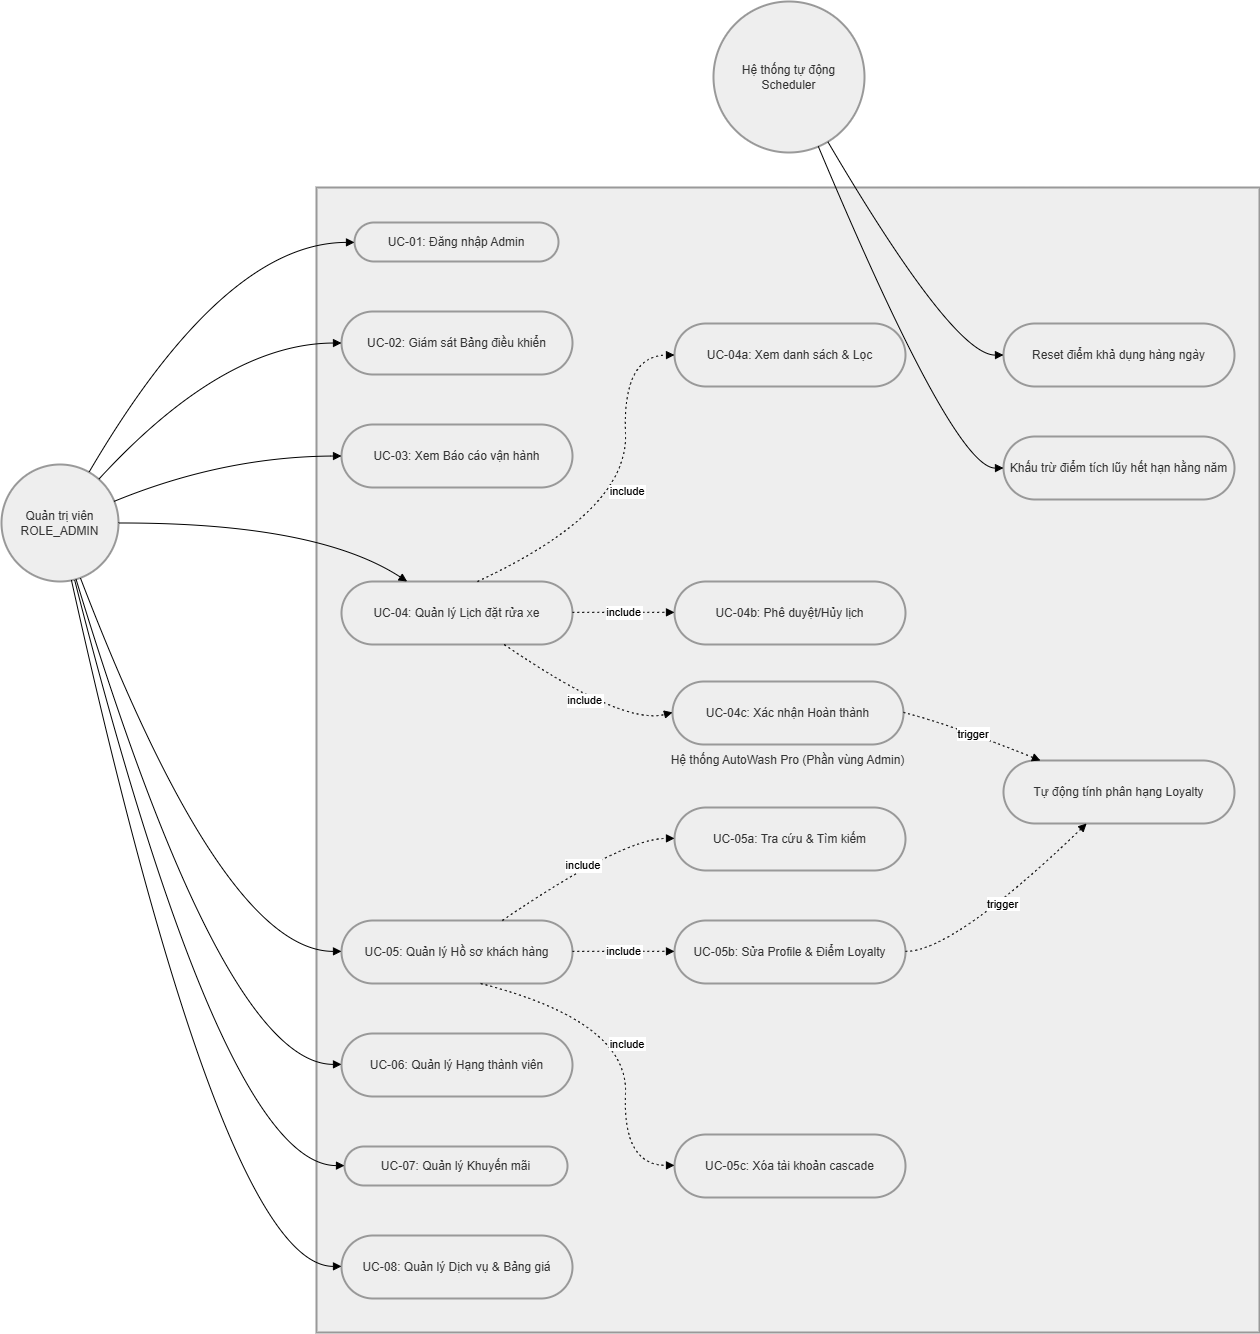

The diagram above was exported from draw.io. Its source (the exported page's mxGraphModel, read from the mxfile embedded in the PNG):
<mxGraphModel dx="1290" dy="860" grid="1" gridSize="10" guides="1" tooltips="1" connect="1" arrows="1" fold="1" page="1" pageScale="1" pageWidth="850" pageHeight="1100" math="0" shadow="0">
  <root>
    <mxCell id="0" />
    <mxCell id="1" parent="0" />
    <mxCell id="f2GzAYZ4LwHzxtJhHRvB-1" parent="1" style="whiteSpace=wrap;strokeWidth=2;fillColor=light-dark(#eeeeee,#1f2020);strokeColor=light-dark(#999999,#cccccc);fontColor=light-dark(#333333,#cccccc);" value="Hệ thống AutoWash Pro (Phần vùng Admin)" vertex="1">
      <mxGeometry height="1145" width="943" x="348" y="206" as="geometry" />
    </mxCell>
    <mxCell id="f2GzAYZ4LwHzxtJhHRvB-2" parent="1" style="ellipse;aspect=fixed;strokeWidth=2;whiteSpace=wrap;fillColor=light-dark(#eeeeee,#1f2020);strokeColor=light-dark(#999999,#cccccc);fontColor=light-dark(#333333,#cccccc);" value="Quản trị viên&#10;ROLE_ADMIN" vertex="1">
      <mxGeometry height="117" width="117" x="33" y="483" as="geometry" />
    </mxCell>
    <mxCell id="f2GzAYZ4LwHzxtJhHRvB-3" parent="1" style="ellipse;aspect=fixed;strokeWidth=2;whiteSpace=wrap;fillColor=light-dark(#eeeeee,#1f2020);strokeColor=light-dark(#999999,#cccccc);fontColor=light-dark(#333333,#cccccc);" value="Hệ thống tự động&#10;Scheduler" vertex="1">
      <mxGeometry height="151" width="151" x="745" y="20" as="geometry" />
    </mxCell>
    <mxCell id="f2GzAYZ4LwHzxtJhHRvB-5" parent="1" style="rounded=1;whiteSpace=wrap;arcSize=50;strokeWidth=2;fillColor=light-dark(#eeeeee,#1f2020);strokeColor=light-dark(#999999,#cccccc);fontColor=light-dark(#333333,#cccccc);" value="UC-01: Đăng nhập Admin" vertex="1">
      <mxGeometry height="39" width="204" x="386" y="241" as="geometry" />
    </mxCell>
    <mxCell id="f2GzAYZ4LwHzxtJhHRvB-6" parent="1" style="rounded=1;whiteSpace=wrap;arcSize=50;strokeWidth=2;fillColor=light-dark(#eeeeee,#1f2020);strokeColor=light-dark(#999999,#cccccc);fontColor=light-dark(#333333,#cccccc);" value="UC-02: Giám sát Bảng điều khiển" vertex="1">
      <mxGeometry height="63" width="231" x="373" y="330" as="geometry" />
    </mxCell>
    <mxCell id="f2GzAYZ4LwHzxtJhHRvB-7" parent="1" style="rounded=1;whiteSpace=wrap;arcSize=50;strokeWidth=2;fillColor=light-dark(#eeeeee,#1f2020);strokeColor=light-dark(#999999,#cccccc);fontColor=light-dark(#333333,#cccccc);" value="UC-03: Xem Báo cáo vận hành" vertex="1">
      <mxGeometry height="63" width="231" x="373" y="443" as="geometry" />
    </mxCell>
    <mxCell id="f2GzAYZ4LwHzxtJhHRvB-8" parent="1" style="rounded=1;whiteSpace=wrap;arcSize=50;strokeWidth=2;fillColor=light-dark(#eeeeee,#1f2020);strokeColor=light-dark(#999999,#cccccc);fontColor=light-dark(#333333,#cccccc);" value="UC-04: Quản lý Lịch đặt rửa xe" vertex="1">
      <mxGeometry height="63" width="231" x="373" y="600" as="geometry" />
    </mxCell>
    <mxCell id="f2GzAYZ4LwHzxtJhHRvB-9" parent="1" style="rounded=1;whiteSpace=wrap;arcSize=50;strokeWidth=2;fillColor=light-dark(#eeeeee,#1f2020);strokeColor=light-dark(#999999,#cccccc);fontColor=light-dark(#333333,#cccccc);" value="UC-04a: Xem danh sách &amp; Lọc" vertex="1">
      <mxGeometry height="63" width="231" x="706" y="342" as="geometry" />
    </mxCell>
    <mxCell id="f2GzAYZ4LwHzxtJhHRvB-10" parent="1" style="rounded=1;whiteSpace=wrap;arcSize=50;strokeWidth=2;fillColor=light-dark(#eeeeee,#1f2020);strokeColor=light-dark(#999999,#cccccc);fontColor=light-dark(#333333,#cccccc);" value="UC-04b: Phê duyệt/Hủy lịch" vertex="1">
      <mxGeometry height="63" width="231" x="706" y="600" as="geometry" />
    </mxCell>
    <mxCell id="f2GzAYZ4LwHzxtJhHRvB-11" parent="1" style="rounded=1;whiteSpace=wrap;arcSize=50;strokeWidth=2;fillColor=light-dark(#eeeeee,#1f2020);strokeColor=light-dark(#999999,#cccccc);fontColor=light-dark(#333333,#cccccc);" value="UC-04c: Xác nhận Hoàn thành" vertex="1">
      <mxGeometry height="63" width="231" x="704" y="700" as="geometry" />
    </mxCell>
    <mxCell id="f2GzAYZ4LwHzxtJhHRvB-12" parent="1" style="rounded=1;whiteSpace=wrap;arcSize=50;strokeWidth=2;fillColor=light-dark(#eeeeee,#1f2020);strokeColor=light-dark(#999999,#cccccc);fontColor=light-dark(#333333,#cccccc);" value="UC-05: Quản lý Hồ sơ khách hàng" vertex="1">
      <mxGeometry height="63" width="231" x="373" y="939" as="geometry" />
    </mxCell>
    <mxCell id="f2GzAYZ4LwHzxtJhHRvB-13" parent="1" style="rounded=1;whiteSpace=wrap;arcSize=50;strokeWidth=2;fillColor=light-dark(#eeeeee,#1f2020);strokeColor=light-dark(#999999,#cccccc);fontColor=light-dark(#333333,#cccccc);" value="UC-05a: Tra cứu &amp; Tìm kiếm" vertex="1">
      <mxGeometry height="63" width="231" x="706" y="826" as="geometry" />
    </mxCell>
    <mxCell id="f2GzAYZ4LwHzxtJhHRvB-14" parent="1" style="rounded=1;whiteSpace=wrap;arcSize=50;strokeWidth=2;fillColor=light-dark(#eeeeee,#1f2020);strokeColor=light-dark(#999999,#cccccc);fontColor=light-dark(#333333,#cccccc);" value="UC-05b: Sửa Profile &amp; Điểm Loyalty" vertex="1">
      <mxGeometry height="63" width="231" x="706" y="939" as="geometry" />
    </mxCell>
    <mxCell id="f2GzAYZ4LwHzxtJhHRvB-15" parent="1" style="rounded=1;whiteSpace=wrap;arcSize=50;strokeWidth=2;fillColor=light-dark(#eeeeee,#1f2020);strokeColor=light-dark(#999999,#cccccc);fontColor=light-dark(#333333,#cccccc);" value="UC-05c: Xóa tài khoản cascade" vertex="1">
      <mxGeometry height="63" width="231" x="706" y="1153" as="geometry" />
    </mxCell>
    <mxCell id="f2GzAYZ4LwHzxtJhHRvB-16" parent="1" style="rounded=1;whiteSpace=wrap;arcSize=50;strokeWidth=2;fillColor=light-dark(#eeeeee,#1f2020);strokeColor=light-dark(#999999,#cccccc);fontColor=light-dark(#333333,#cccccc);" value="UC-06: Quản lý Hạng thành viên" vertex="1">
      <mxGeometry height="63" width="231" x="373" y="1052" as="geometry" />
    </mxCell>
    <mxCell id="f2GzAYZ4LwHzxtJhHRvB-17" parent="1" style="rounded=1;whiteSpace=wrap;arcSize=50;strokeWidth=2;fillColor=light-dark(#eeeeee,#1f2020);strokeColor=light-dark(#999999,#cccccc);fontColor=light-dark(#333333,#cccccc);" value="UC-07: Quản lý Khuyến mãi" vertex="1">
      <mxGeometry height="39" width="223" x="376" y="1165" as="geometry" />
    </mxCell>
    <mxCell id="f2GzAYZ4LwHzxtJhHRvB-18" parent="1" style="rounded=1;whiteSpace=wrap;arcSize=50;strokeWidth=2;fillColor=light-dark(#eeeeee,#1f2020);strokeColor=light-dark(#999999,#cccccc);fontColor=light-dark(#333333,#cccccc);" value="UC-08: Quản lý Dịch vụ &amp; Bảng giá" vertex="1">
      <mxGeometry height="63" width="231" x="373" y="1254" as="geometry" />
    </mxCell>
    <mxCell id="f2GzAYZ4LwHzxtJhHRvB-19" parent="1" style="rounded=1;whiteSpace=wrap;arcSize=50;strokeWidth=2;fillColor=light-dark(#eeeeee,#1f2020);strokeColor=light-dark(#999999,#cccccc);fontColor=light-dark(#333333,#cccccc);" value="Reset điểm khả dụng hàng ngày" vertex="1">
      <mxGeometry height="63" width="231" x="1035" y="342" as="geometry" />
    </mxCell>
    <mxCell id="f2GzAYZ4LwHzxtJhHRvB-20" parent="1" style="rounded=1;whiteSpace=wrap;arcSize=50;strokeWidth=2;fillColor=light-dark(#eeeeee,#1f2020);strokeColor=light-dark(#999999,#cccccc);fontColor=light-dark(#333333,#cccccc);" value="Khấu trừ điểm tích lũy hết hạn hằng năm" vertex="1">
      <mxGeometry height="63" width="231" x="1035" y="455" as="geometry" />
    </mxCell>
    <mxCell id="f2GzAYZ4LwHzxtJhHRvB-21" parent="1" style="rounded=1;whiteSpace=wrap;arcSize=50;strokeWidth=2;fillColor=light-dark(#eeeeee,#1f2020);strokeColor=light-dark(#999999,#cccccc);fontColor=light-dark(#333333,#cccccc);" value="Tự động tính phân hạng Loyalty" vertex="1">
      <mxGeometry height="63" width="231" x="1035" y="779" as="geometry" />
    </mxCell>
    <mxCell id="f2GzAYZ4LwHzxtJhHRvB-22" edge="1" parent="1" source="f2GzAYZ4LwHzxtJhHRvB-8" style="curved=1;dashed=1;dashPattern=2 3;startArrow=none;endArrow=block;exitX=0.59;exitY=-0.01;entryX=0;entryY=0.5;rounded=0;" target="f2GzAYZ4LwHzxtJhHRvB-9" value="include">
      <mxGeometry relative="1" as="geometry">
        <Array as="points">
          <mxPoint x="660" y="530" />
          <mxPoint x="654" y="374" />
        </Array>
      </mxGeometry>
    </mxCell>
    <mxCell id="f2GzAYZ4LwHzxtJhHRvB-23" edge="1" parent="1" source="f2GzAYZ4LwHzxtJhHRvB-8" style="curved=1;dashed=1;dashPattern=2 3;startArrow=none;endArrow=block;exitX=1;exitY=0.49;entryX=0;entryY=0.49;rounded=0;" target="f2GzAYZ4LwHzxtJhHRvB-10" value="include">
      <mxGeometry relative="1" as="geometry">
        <Array as="points" />
      </mxGeometry>
    </mxCell>
    <mxCell id="f2GzAYZ4LwHzxtJhHRvB-24" edge="1" parent="1" source="f2GzAYZ4LwHzxtJhHRvB-8" style="curved=1;dashed=1;dashPattern=2 3;startArrow=none;endArrow=block;exitX=0.7;exitY=0.99;entryX=0;entryY=0.49;rounded=0;" target="f2GzAYZ4LwHzxtJhHRvB-11" value="include">
      <mxGeometry relative="1" as="geometry">
        <Array as="points">
          <mxPoint x="654" y="744" />
        </Array>
      </mxGeometry>
    </mxCell>
    <mxCell id="f2GzAYZ4LwHzxtJhHRvB-25" edge="1" parent="1" source="f2GzAYZ4LwHzxtJhHRvB-12" style="curved=1;dashed=1;dashPattern=2 3;startArrow=none;endArrow=block;exitX=0.7;exitY=-0.01;entryX=0;entryY=0.49;rounded=0;" target="f2GzAYZ4LwHzxtJhHRvB-13" value="include">
      <mxGeometry relative="1" as="geometry">
        <Array as="points">
          <mxPoint x="654" y="857" />
        </Array>
      </mxGeometry>
    </mxCell>
    <mxCell id="f2GzAYZ4LwHzxtJhHRvB-26" edge="1" parent="1" source="f2GzAYZ4LwHzxtJhHRvB-12" style="curved=1;dashed=1;dashPattern=2 3;startArrow=none;endArrow=block;exitX=1;exitY=0.49;entryX=0;entryY=0.49;rounded=0;" target="f2GzAYZ4LwHzxtJhHRvB-14" value="include">
      <mxGeometry relative="1" as="geometry">
        <Array as="points" />
      </mxGeometry>
    </mxCell>
    <mxCell id="f2GzAYZ4LwHzxtJhHRvB-27" edge="1" parent="1" source="f2GzAYZ4LwHzxtJhHRvB-12" style="curved=1;dashed=1;dashPattern=2 3;startArrow=none;endArrow=block;exitX=0.6;exitY=0.99;entryX=0;entryY=0.49;rounded=0;" target="f2GzAYZ4LwHzxtJhHRvB-15" value="include">
      <mxGeometry relative="1" as="geometry">
        <Array as="points">
          <mxPoint x="660" y="1040" />
          <mxPoint x="654" y="1184" />
        </Array>
      </mxGeometry>
    </mxCell>
    <mxCell id="f2GzAYZ4LwHzxtJhHRvB-28" edge="1" parent="1" source="f2GzAYZ4LwHzxtJhHRvB-11" style="curved=1;dashed=1;dashPattern=2 3;startArrow=none;endArrow=block;exitX=1;exitY=0.49;entryX=0.16;entryY=0;rounded=0;" target="f2GzAYZ4LwHzxtJhHRvB-21" value="trigger">
      <mxGeometry relative="1" as="geometry">
        <Array as="points">
          <mxPoint x="985" y="744" />
        </Array>
      </mxGeometry>
    </mxCell>
    <mxCell id="f2GzAYZ4LwHzxtJhHRvB-29" edge="1" parent="1" source="f2GzAYZ4LwHzxtJhHRvB-14" style="curved=1;dashed=1;dashPattern=2 3;startArrow=none;endArrow=block;exitX=1;exitY=0.49;entryX=0.36;entryY=1;rounded=0;" target="f2GzAYZ4LwHzxtJhHRvB-21" value="trigger">
      <mxGeometry relative="1" as="geometry">
        <Array as="points">
          <mxPoint x="985" y="970" />
        </Array>
      </mxGeometry>
    </mxCell>
    <mxCell id="f2GzAYZ4LwHzxtJhHRvB-30" edge="1" parent="1" source="f2GzAYZ4LwHzxtJhHRvB-2" style="curved=1;startArrow=none;endArrow=block;exitX=0.79;exitY=0;entryX=0;entryY=0.51;rounded=0;" target="f2GzAYZ4LwHzxtJhHRvB-5" value="">
      <mxGeometry relative="1" as="geometry">
        <Array as="points">
          <mxPoint x="255" y="261" />
        </Array>
      </mxGeometry>
    </mxCell>
    <mxCell id="f2GzAYZ4LwHzxtJhHRvB-31" edge="1" parent="1" source="f2GzAYZ4LwHzxtJhHRvB-2" style="curved=1;startArrow=none;endArrow=block;exitX=0.95;exitY=0;entryX=0;entryY=0.5;rounded=0;" target="f2GzAYZ4LwHzxtJhHRvB-6" value="">
      <mxGeometry relative="1" as="geometry">
        <Array as="points">
          <mxPoint x="255" y="362" />
        </Array>
      </mxGeometry>
    </mxCell>
    <mxCell id="f2GzAYZ4LwHzxtJhHRvB-32" edge="1" parent="1" source="f2GzAYZ4LwHzxtJhHRvB-2" style="curved=1;startArrow=none;endArrow=block;exitX=1;exitY=0.3;entryX=0;entryY=0.5;rounded=0;" target="f2GzAYZ4LwHzxtJhHRvB-7" value="">
      <mxGeometry relative="1" as="geometry">
        <Array as="points">
          <mxPoint x="255" y="475" />
        </Array>
      </mxGeometry>
    </mxCell>
    <mxCell id="f2GzAYZ4LwHzxtJhHRvB-33" edge="1" parent="1" source="f2GzAYZ4LwHzxtJhHRvB-2" style="curved=1;startArrow=none;endArrow=block;exitX=1;exitY=0.5;entryX=0.28;entryY=-0.01;rounded=0;" target="f2GzAYZ4LwHzxtJhHRvB-8" value="">
      <mxGeometry relative="1" as="geometry">
        <Array as="points">
          <mxPoint x="348" y="541" />
        </Array>
      </mxGeometry>
    </mxCell>
    <mxCell id="f2GzAYZ4LwHzxtJhHRvB-34" edge="1" parent="1" source="f2GzAYZ4LwHzxtJhHRvB-2" style="curved=1;startArrow=none;endArrow=block;exitX=0.69;exitY=1;entryX=0;entryY=0.49;rounded=0;" target="f2GzAYZ4LwHzxtJhHRvB-12" value="">
      <mxGeometry relative="1" as="geometry">
        <Array as="points">
          <mxPoint x="255" y="970" />
        </Array>
      </mxGeometry>
    </mxCell>
    <mxCell id="f2GzAYZ4LwHzxtJhHRvB-35" edge="1" parent="1" source="f2GzAYZ4LwHzxtJhHRvB-2" style="curved=1;startArrow=none;endArrow=block;exitX=0.65;exitY=1;entryX=0;entryY=0.49;rounded=0;" target="f2GzAYZ4LwHzxtJhHRvB-16" value="">
      <mxGeometry relative="1" as="geometry">
        <Array as="points">
          <mxPoint x="255" y="1083" />
        </Array>
      </mxGeometry>
    </mxCell>
    <mxCell id="f2GzAYZ4LwHzxtJhHRvB-36" edge="1" parent="1" source="f2GzAYZ4LwHzxtJhHRvB-2" style="curved=1;startArrow=none;endArrow=block;exitX=0.63;exitY=1;entryX=0;entryY=0.49;rounded=0;" target="f2GzAYZ4LwHzxtJhHRvB-17" value="">
      <mxGeometry relative="1" as="geometry">
        <Array as="points">
          <mxPoint x="255" y="1184" />
        </Array>
      </mxGeometry>
    </mxCell>
    <mxCell id="f2GzAYZ4LwHzxtJhHRvB-37" edge="1" parent="1" source="f2GzAYZ4LwHzxtJhHRvB-2" style="curved=1;startArrow=none;endArrow=block;exitX=0.61;exitY=1;entryX=0;entryY=0.49;rounded=0;" target="f2GzAYZ4LwHzxtJhHRvB-18" value="">
      <mxGeometry relative="1" as="geometry">
        <Array as="points">
          <mxPoint x="255" y="1285" />
        </Array>
      </mxGeometry>
    </mxCell>
    <mxCell id="f2GzAYZ4LwHzxtJhHRvB-39" edge="1" parent="1" source="f2GzAYZ4LwHzxtJhHRvB-3" style="curved=1;startArrow=none;endArrow=block;exitX=0.8;exitY=1;entryX=0;entryY=0.5;rounded=0;" target="f2GzAYZ4LwHzxtJhHRvB-19" value="">
      <mxGeometry relative="1" as="geometry">
        <Array as="points">
          <mxPoint x="985" y="374" />
        </Array>
      </mxGeometry>
    </mxCell>
    <mxCell id="f2GzAYZ4LwHzxtJhHRvB-40" edge="1" parent="1" source="f2GzAYZ4LwHzxtJhHRvB-3" style="curved=1;startArrow=none;endArrow=block;exitX=0.71;exitY=1;entryX=0;entryY=0.5;rounded=0;" target="f2GzAYZ4LwHzxtJhHRvB-20" value="">
      <mxGeometry relative="1" as="geometry">
        <Array as="points">
          <mxPoint x="985" y="487" />
        </Array>
      </mxGeometry>
    </mxCell>
  </root>
</mxGraphModel>